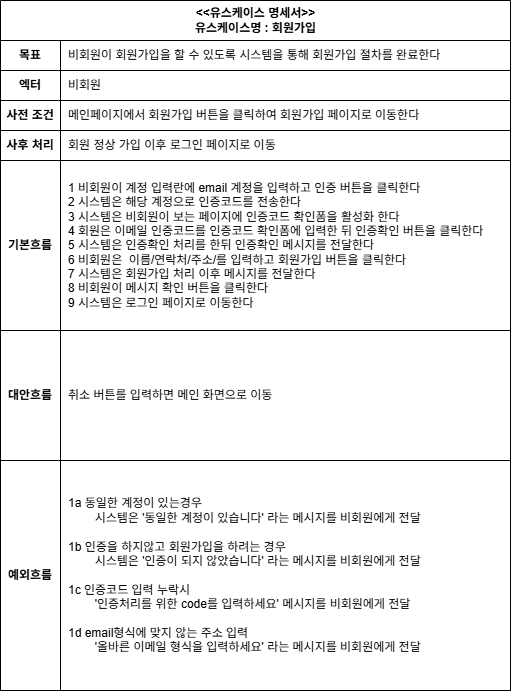

The diagram above was exported from draw.io. Its source (the exported page's mxGraphModel, read from the mxfile embedded in the PNG):
<mxGraphModel dx="603" dy="671" grid="1" gridSize="10" guides="1" tooltips="1" connect="1" arrows="1" fold="1" page="1" pageScale="1" pageWidth="827" pageHeight="1169" math="0" shadow="0">
  <root>
    <mxCell id="0" />
    <mxCell id="1" parent="0" />
    <mxCell id="BN9l-BIDHyXP8PyFPyCN-2" parent="1" style="shape=table;startSize=40;container=1;collapsible=1;childLayout=tableLayout;fixedRows=1;rowLines=0;fontStyle=1;align=center;resizeLast=1;html=1;" value="&lt;div&gt;&amp;lt;&amp;lt;유스케이스 명세서&amp;gt;&amp;gt;&lt;/div&gt;유스케이스명 : 회원가입" vertex="1">
      <mxGeometry height="690" width="510" x="100" y="110" as="geometry" />
    </mxCell>
    <mxCell id="BN9l-BIDHyXP8PyFPyCN-3" parent="BN9l-BIDHyXP8PyFPyCN-2" style="shape=tableRow;horizontal=0;startSize=0;swimlaneHead=0;swimlaneBody=0;fillColor=none;collapsible=0;dropTarget=0;points=[[0,0.5],[1,0.5]];portConstraint=eastwest;top=0;left=0;right=0;bottom=1;strokeColor=default;verticalAlign=middle;fontStyle=0" value="" vertex="1">
      <mxGeometry height="30" width="510" y="40" as="geometry" />
    </mxCell>
    <mxCell id="BN9l-BIDHyXP8PyFPyCN-4" parent="BN9l-BIDHyXP8PyFPyCN-3" style="shape=partialRectangle;connectable=0;fillColor=none;top=0;left=0;bottom=0;right=0;fontStyle=1;overflow=hidden;whiteSpace=wrap;html=1;" value="목표" vertex="1">
      <mxGeometry height="30" width="60" as="geometry">
        <mxRectangle height="30" width="60" as="alternateBounds" />
      </mxGeometry>
    </mxCell>
    <mxCell id="BN9l-BIDHyXP8PyFPyCN-5" parent="BN9l-BIDHyXP8PyFPyCN-3" style="shape=partialRectangle;connectable=0;fillColor=none;top=0;left=0;bottom=0;right=0;align=left;spacingLeft=6;fontStyle=1;overflow=hidden;whiteSpace=wrap;html=1;" value="&lt;span style=&quot;font-weight: 400; text-wrap: nowrap;&quot;&gt;비회원이 회원가입을 할 수 있도록 시스템을 통해 회원가입 절차를 완료한다&lt;/span&gt;" vertex="1">
      <mxGeometry height="30" width="450" x="60" as="geometry">
        <mxRectangle height="30" width="450" as="alternateBounds" />
      </mxGeometry>
    </mxCell>
    <mxCell id="BN9l-BIDHyXP8PyFPyCN-6" parent="BN9l-BIDHyXP8PyFPyCN-2" style="shape=tableRow;horizontal=0;startSize=0;swimlaneHead=0;swimlaneBody=0;fillColor=none;collapsible=0;dropTarget=0;points=[[0,0.5],[1,0.5]];portConstraint=eastwest;top=0;left=0;right=0;bottom=1;" value="" vertex="1">
      <mxGeometry height="30" width="510" y="70" as="geometry" />
    </mxCell>
    <mxCell id="BN9l-BIDHyXP8PyFPyCN-7" parent="BN9l-BIDHyXP8PyFPyCN-6" style="shape=partialRectangle;connectable=0;fillColor=none;top=0;left=0;bottom=0;right=0;fontStyle=1;overflow=hidden;whiteSpace=wrap;html=1;" value="엑터" vertex="1">
      <mxGeometry height="30" width="60" as="geometry">
        <mxRectangle height="30" width="60" as="alternateBounds" />
      </mxGeometry>
    </mxCell>
    <mxCell id="BN9l-BIDHyXP8PyFPyCN-8" parent="BN9l-BIDHyXP8PyFPyCN-6" style="shape=partialRectangle;connectable=0;fillColor=none;top=0;left=0;bottom=0;right=0;align=left;spacingLeft=6;fontStyle=0;overflow=hidden;whiteSpace=wrap;html=1;" value="비회원" vertex="1">
      <mxGeometry height="30" width="450" x="60" as="geometry">
        <mxRectangle height="30" width="450" as="alternateBounds" />
      </mxGeometry>
    </mxCell>
    <mxCell id="BN9l-BIDHyXP8PyFPyCN-9" parent="BN9l-BIDHyXP8PyFPyCN-2" style="shape=tableRow;horizontal=0;startSize=0;swimlaneHead=0;swimlaneBody=0;fillColor=none;collapsible=0;dropTarget=0;points=[[0,0.5],[1,0.5]];portConstraint=eastwest;top=0;left=0;right=0;bottom=1;" value="" vertex="1">
      <mxGeometry height="30" width="510" y="100" as="geometry" />
    </mxCell>
    <mxCell id="BN9l-BIDHyXP8PyFPyCN-10" parent="BN9l-BIDHyXP8PyFPyCN-9" style="shape=partialRectangle;connectable=0;fillColor=none;top=0;left=0;bottom=0;right=0;fontStyle=1;overflow=hidden;whiteSpace=wrap;html=1;" value="사전 조건" vertex="1">
      <mxGeometry height="30" width="60" as="geometry">
        <mxRectangle height="30" width="60" as="alternateBounds" />
      </mxGeometry>
    </mxCell>
    <mxCell id="BN9l-BIDHyXP8PyFPyCN-11" parent="BN9l-BIDHyXP8PyFPyCN-9" style="shape=partialRectangle;connectable=0;fillColor=none;top=0;left=0;bottom=0;right=0;align=left;spacingLeft=6;fontStyle=0;overflow=hidden;whiteSpace=wrap;html=1;" value="메인페이지에서 회원가입 버튼을 클릭하여 회원가입 페이지로 이동한다" vertex="1">
      <mxGeometry height="30" width="450" x="60" as="geometry">
        <mxRectangle height="30" width="450" as="alternateBounds" />
      </mxGeometry>
    </mxCell>
    <mxCell id="BN9l-BIDHyXP8PyFPyCN-12" parent="BN9l-BIDHyXP8PyFPyCN-2" style="shape=tableRow;horizontal=0;startSize=0;swimlaneHead=0;swimlaneBody=0;fillColor=none;collapsible=0;dropTarget=0;points=[[0,0.5],[1,0.5]];portConstraint=eastwest;top=0;left=0;right=0;bottom=1;" value="" vertex="1">
      <mxGeometry height="30" width="510" y="130" as="geometry" />
    </mxCell>
    <mxCell id="BN9l-BIDHyXP8PyFPyCN-13" parent="BN9l-BIDHyXP8PyFPyCN-12" style="shape=partialRectangle;connectable=0;fillColor=none;top=0;left=0;bottom=0;right=0;fontStyle=1;overflow=hidden;whiteSpace=wrap;html=1;" value="사후 처리" vertex="1">
      <mxGeometry height="30" width="60" as="geometry">
        <mxRectangle height="30" width="60" as="alternateBounds" />
      </mxGeometry>
    </mxCell>
    <mxCell id="BN9l-BIDHyXP8PyFPyCN-14" parent="BN9l-BIDHyXP8PyFPyCN-12" style="shape=partialRectangle;connectable=0;fillColor=none;top=0;left=0;bottom=0;right=0;align=left;spacingLeft=6;fontStyle=0;overflow=hidden;whiteSpace=wrap;html=1;" value="회원 정상 가입 이후 로그인 페이지로 이동" vertex="1">
      <mxGeometry height="30" width="450" x="60" as="geometry">
        <mxRectangle height="30" width="450" as="alternateBounds" />
      </mxGeometry>
    </mxCell>
    <mxCell id="BN9l-BIDHyXP8PyFPyCN-15" parent="BN9l-BIDHyXP8PyFPyCN-2" style="shape=tableRow;horizontal=0;startSize=0;swimlaneHead=0;swimlaneBody=0;fillColor=none;collapsible=0;dropTarget=0;points=[[0,0.5],[1,0.5]];portConstraint=eastwest;top=0;left=0;right=0;bottom=1;" value="" vertex="1">
      <mxGeometry height="170" width="510" y="160" as="geometry" />
    </mxCell>
    <mxCell id="BN9l-BIDHyXP8PyFPyCN-16" parent="BN9l-BIDHyXP8PyFPyCN-15" style="shape=partialRectangle;connectable=0;fillColor=none;top=0;left=0;bottom=0;right=0;fontStyle=1;overflow=hidden;whiteSpace=wrap;html=1;" value="기본흐름" vertex="1">
      <mxGeometry height="170" width="60" as="geometry">
        <mxRectangle height="170" width="60" as="alternateBounds" />
      </mxGeometry>
    </mxCell>
    <mxCell id="BN9l-BIDHyXP8PyFPyCN-17" parent="BN9l-BIDHyXP8PyFPyCN-15" style="shape=partialRectangle;connectable=0;fillColor=none;top=0;left=0;bottom=0;right=0;align=left;spacingLeft=6;fontStyle=0;overflow=hidden;whiteSpace=wrap;html=1;" value="&lt;div style=&quot;text-wrap: nowrap;&quot;&gt;&lt;div&gt;1 비회원이 계정 입력란에 email 계정을 입력하고 인증 버튼을 클릭한다&lt;/div&gt;&lt;div&gt;2 시스템은 해당 계정으로 인증코드를 전송한다&lt;/div&gt;&lt;div&gt;3 시스템은 비회원이 보는 페이지에 인증코드 확인폼을 활성화 한다&lt;/div&gt;&lt;div&gt;4 회원은 이메일 인증코드를 인증코드 확인폼에 입력한 뒤 인증확인 버튼을 클릭한다&lt;/div&gt;&lt;div&gt;5 시스템은 인증확인 처리를 한뒤 인증확인 메시지를 전달한다&lt;/div&gt;&lt;div&gt;6 비회원은&amp;nbsp; 이름/연락처/주소/를 입력하고 회원가입 버튼을 클릭한다&lt;/div&gt;&lt;div&gt;7 시스템은 회원가입 처리 이후 메시지를 전달한다&lt;/div&gt;&lt;div&gt;8 비회원이 메시지 확인 버튼을 클릭한다&lt;/div&gt;&lt;div&gt;9 시스템은 로그인 페이지로 이동한다&lt;/div&gt;&lt;/div&gt;" vertex="1">
      <mxGeometry height="170" width="450" x="60" as="geometry">
        <mxRectangle height="170" width="450" as="alternateBounds" />
      </mxGeometry>
    </mxCell>
    <mxCell id="BN9l-BIDHyXP8PyFPyCN-18" parent="BN9l-BIDHyXP8PyFPyCN-2" style="shape=tableRow;horizontal=0;startSize=0;swimlaneHead=0;swimlaneBody=0;fillColor=none;collapsible=0;dropTarget=0;points=[[0,0.5],[1,0.5]];portConstraint=eastwest;top=0;left=0;right=0;bottom=1;" value="" vertex="1">
      <mxGeometry height="130" width="510" y="330" as="geometry" />
    </mxCell>
    <mxCell id="BN9l-BIDHyXP8PyFPyCN-19" parent="BN9l-BIDHyXP8PyFPyCN-18" style="shape=partialRectangle;connectable=0;fillColor=none;top=0;left=0;bottom=0;right=0;fontStyle=1;overflow=hidden;whiteSpace=wrap;html=1;" value="대안흐름" vertex="1">
      <mxGeometry height="130" width="60" as="geometry">
        <mxRectangle height="130" width="60" as="alternateBounds" />
      </mxGeometry>
    </mxCell>
    <mxCell id="BN9l-BIDHyXP8PyFPyCN-20" parent="BN9l-BIDHyXP8PyFPyCN-18" style="shape=partialRectangle;connectable=0;fillColor=none;top=0;left=0;bottom=0;right=0;align=left;spacingLeft=6;fontStyle=0;overflow=hidden;whiteSpace=wrap;html=1;" value="&lt;div&gt;취소 버튼를 입력하면 메인 화면으로 이동&lt;/div&gt;" vertex="1">
      <mxGeometry height="130" width="450" x="60" as="geometry">
        <mxRectangle height="130" width="450" as="alternateBounds" />
      </mxGeometry>
    </mxCell>
    <mxCell id="BN9l-BIDHyXP8PyFPyCN-21" parent="BN9l-BIDHyXP8PyFPyCN-2" style="shape=tableRow;horizontal=0;startSize=0;swimlaneHead=0;swimlaneBody=0;fillColor=none;collapsible=0;dropTarget=0;points=[[0,0.5],[1,0.5]];portConstraint=eastwest;top=0;left=0;right=0;bottom=1;" value="" vertex="1">
      <mxGeometry height="230" width="510" y="460" as="geometry" />
    </mxCell>
    <mxCell id="BN9l-BIDHyXP8PyFPyCN-22" parent="BN9l-BIDHyXP8PyFPyCN-21" style="shape=partialRectangle;connectable=0;fillColor=none;top=0;left=0;bottom=0;right=0;fontStyle=1;overflow=hidden;whiteSpace=wrap;html=1;" value="예외흐름" vertex="1">
      <mxGeometry height="230" width="60" as="geometry">
        <mxRectangle height="230" width="60" as="alternateBounds" />
      </mxGeometry>
    </mxCell>
    <mxCell id="BN9l-BIDHyXP8PyFPyCN-23" parent="BN9l-BIDHyXP8PyFPyCN-21" style="shape=partialRectangle;connectable=0;fillColor=none;top=0;left=0;bottom=0;right=0;align=left;spacingLeft=6;fontStyle=0;overflow=hidden;whiteSpace=wrap;html=1;" value="&lt;div style=&quot;text-wrap: nowrap;&quot;&gt;1a 동일한 계정이 있는경우&lt;/div&gt;&lt;div style=&quot;text-wrap: nowrap;&quot;&gt;&lt;span style=&quot;white-space-collapse: preserve;&quot;&gt;&#09;&lt;/span&gt;시스템은 '동일한 계정이 있습니다' 라는 메시지를 비회원에게 전달&lt;br&gt;&lt;/div&gt;&lt;div style=&quot;text-wrap: nowrap;&quot;&gt;&lt;br&gt;&lt;/div&gt;&lt;div style=&quot;text-wrap: nowrap;&quot;&gt;1b 인증을 하지않고 회원가입을 하려는 경우&lt;/div&gt;&lt;div style=&quot;text-wrap: nowrap;&quot;&gt;&lt;span style=&quot;white-space-collapse: preserve;&quot;&gt;&#09;&lt;/span&gt;시스템은 '인증이 되지 않았습니다' 라는 메시지를 비회원에게 전달&lt;br&gt;&lt;/div&gt;&lt;div style=&quot;text-wrap: nowrap;&quot;&gt;&lt;br&gt;&lt;/div&gt;&lt;div style=&quot;text-wrap: nowrap;&quot;&gt;1c 인증코드 입력 누락시&lt;br&gt;&lt;/div&gt;&lt;div style=&quot;text-wrap: nowrap;&quot;&gt;&lt;span style=&quot;white-space-collapse: preserve;&quot;&gt;&#09;&lt;/span&gt;'인증처리를 위한 code를 입력하세요' 메시지를 비회원에게 전달&lt;br&gt;&lt;/div&gt;&lt;div style=&quot;text-wrap: nowrap;&quot;&gt;&lt;br&gt;&lt;/div&gt;&lt;div style=&quot;text-wrap: nowrap;&quot;&gt;&lt;span style=&quot;background-color: initial;&quot;&gt;1d email형식에 맞지 않는 주소 입력&lt;/span&gt;&lt;br&gt;&lt;/div&gt;&lt;div style=&quot;text-wrap: nowrap;&quot;&gt;&lt;span style=&quot;white-space-collapse: preserve;&quot;&gt;&#09;&lt;/span&gt;'올바른 이메일 형식을 입력하세요' 라는 메시지를 비회원에게 전달&lt;/div&gt;" vertex="1">
      <mxGeometry height="230" width="450" x="60" as="geometry">
        <mxRectangle height="230" width="450" as="alternateBounds" />
      </mxGeometry>
    </mxCell>
  </root>
</mxGraphModel>